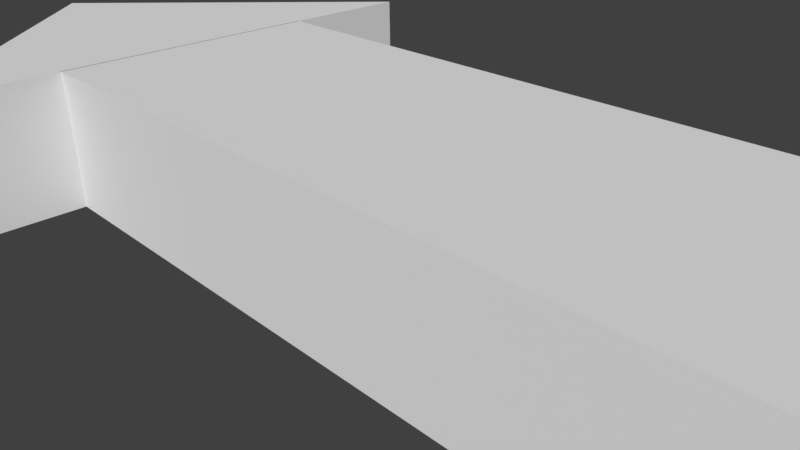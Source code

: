# Source: bonus.blend  (saved by Blender 2.78.0; exported with 4.5.12 LTS)
import bpy
from mathutils import Matrix  # noqa: F401  (used for matrix-valued properties, if any)

bpy.ops.wm.read_factory_settings(use_empty=True)
scene = bpy.context.scene
scene.name = 'Scene'

# ---- collections
col_collection_1 = bpy.data.collections.new('Collection 1'); scene.collection.children.link(col_collection_1)

# ---- materials (node trees are filled in below, after node groups)
mat_material_001 = bpy.data.materials.new('Material.001')
mat_material_001.alpha_threshold = 0.0
mat_material_001.use_transparent_shadow = False
mat_material_001.roughness = 0.5
mat_material_001.line_color = (0.0, 0.0, 0.0, 1.0)

# ---- material node trees

# ---- world
world_world = bpy.data.worlds.new('World'); scene.world = world_world
world_world.color = (0.05088, 0.05088, 0.05088)
world_world.use_sun_shadow = False
world_world.sun_shadow_jitter_overblur = 0.0
world_world.cycles.sampling_method = 'MANUAL'

# ---- cameras
cam_camera = bpy.data.cameras.new('Camera')
cam_camera.clip_end = 100.0
cam_camera.lens = 35.0
cam_camera.sensor_width = 32.0
cam_camera.sensor_height = 18.0
cam_camera.ortho_scale = 7.314
cam_camera.dof.focus_distance = 0.0
cam_camera.dof.aperture_fstop = 128.0

# ---- meshes
me_cube = bpy.data.meshes.new('Cube')
me_cube.from_pydata([(8.963e-08, 1.664, 0.0), (8.963e-08, 1.664, 2.0), (2.0, 0.9973, 0.0), (2.0, 0.9973, 2.0), (-2.0, 0.9973, 0.0), (-2.0, 0.9973, 2.0), (1.0, 0.9996, 0.0), (1.0, -1.0, 0.0), (-1.0, -1.0, 0.0), (-1.0, 0.9996, 0.0), (1.0, 0.9996, 2.0), (1.0, -1.0, 2.0), (-1.0, -1.0, 2.0), (-1.0, 0.9996, 2.0)], [], [(0, 1, 3, 2), (2, 3, 5, 4), (3, 1, 5), (4, 5, 1, 0), (0, 2, 4), (6, 7, 8, 9), (10, 13, 12, 11), (6, 10, 11, 7), (7, 11, 12, 8), (8, 12, 13, 9), (10, 6, 9, 13)])
_uv = me_cube.uv_layers.new(name='UVMap')
_uv.uv.foreach_set('vector', [0.0, 0.0, 1.0, 0.0, 1.0, 1.0, 0.0, 1.0, 0.0, 0.0, 1.0, 0.0, 1.0, 1.0, 0.0, 1.0, 0.0, 0.0, 1.0, 0.0, 1.0, 1.0, 0.0, 0.0, 1.0, 0.0, 1.0, 1.0, 0.0, 1.0, 0.0, 0.0, 1.0, 0.0, 1.0, 1.0, 0.0, 0.0, 1.0, 0.0, 1.0, 1.0, 0.0, 1.0, 0.0, 0.0, 1.0, 0.0, 1.0, 1.0, 0.0, 1.0, 0.0, 0.0, 1.0, 0.0, 1.0, 1.0, 0.0, 1.0, 0.0, 0.0, 1.0, 0.0, 1.0, 1.0, 0.0, 1.0, 0.0, 0.0, 1.0, 0.0, 1.0, 1.0, 0.0, 1.0, 0.0, 0.0, 1.0, 0.0, 1.0, 1.0, 0.0, 1.0])
me_cube.materials.append(mat_material_001)
me_cube.use_remesh_preserve_volume = False
me_cube.use_remesh_preserve_attributes = False
me_cube.use_mirror_vertex_groups = False
me_cube.update()

# ---- objects
ob_cube = bpy.data.objects.new('Cube', me_cube)
ob_camera = bpy.data.objects.new('Camera', cam_camera)

# ---- transforms, parenting, visibility, modifiers, constraints
ob_cube.location = (2.0, -1.421e-14, 0.0)
ob_cube.rotation_euler = (0.0, 0.0, 1.571)
ob_cube.scale = (2.0, 6.005, 1.0)
ob_cube.lock_rotations_4d = False
ob_cube.empty_display_type = 'ARROWS'
ob_cube.lineart.crease_threshold = 0.0
ob_camera.location = (7.481, -6.508, 5.344)
ob_camera.rotation_euler = (1.109, 0.01082, 0.8149)
ob_camera.lock_rotations_4d = False
ob_camera.empty_display_type = 'ARROWS'
ob_camera.color = (0.0, 0.0, 0.0, 0.0)
ob_camera.display_type = 'WIRE'
ob_camera.lineart.crease_threshold = 0.0

# ---- collection membership
col_collection_1.objects.link(ob_cube)
col_collection_1.objects.link(ob_camera)

# ---- scene / render settings (as saved in the file)
scene.camera = ob_camera
scene.frame_start = 1; scene.frame_end = 250; scene.frame_set(1)
scene.render.engine = 'BLENDER_EEVEE_NEXT'
scene.render.resolution_percentage = 50
scene.render.dither_intensity = 0.0
scene.cycles.use_denoising = False
scene.cycles.samples = 128
scene.cycles.sampling_pattern = 'TABULATED_SOBOL'
scene.cycles.light_sampling_threshold = 0.0
scene.cycles.use_adaptive_sampling = False
scene.cycles.use_light_tree = False
scene.cycles.blur_glossy = 0.0
scene.cycles.sample_clamp_indirect = 0.0
scene.view_settings.view_transform = 'Standard'
bpy.context.view_layer.update()

# ---- added for rendering (the .blend has no usable light): sun
light_auto_sun = bpy.data.lights.new('AutoSun', 'SUN')
light_auto_sun.energy = 3.0
light_auto_sun.angle = 0.0523599
ob_auto_sun = bpy.data.objects.new('AutoSun', light_auto_sun)
scene.collection.objects.link(ob_auto_sun)
ob_auto_sun.rotation_euler = (0.872665, 0.174533, 0.523599)
bpy.context.view_layer.update()
